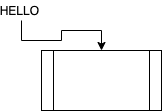

The diagram above was exported from draw.io. Its source (the exported page's mxGraphModel, read from the mxfile embedded in the PNG):
<mxGraphModel dx="658" dy="529" grid="1" gridSize="10" guides="1" tooltips="1" connect="1" arrows="1" fold="1" page="1" pageScale="1" pageWidth="827" pageHeight="1169" math="0" shadow="0">
  <root>
    <mxCell id="0" />
    <mxCell id="1" parent="0" />
    <mxCell id="3" style="edgeStyle=orthogonalEdgeStyle;rounded=0;orthogonalLoop=1;jettySize=auto;html=1;" edge="1" parent="1" source="2" target="4">
      <mxGeometry relative="1" as="geometry">
        <mxPoint x="310" y="260" as="targetPoint" />
      </mxGeometry>
    </mxCell>
    <mxCell id="2" value="HELLO&amp;nbsp;" style="text;html=1;strokeColor=none;fillColor=none;align=center;verticalAlign=middle;whiteSpace=wrap;rounded=0;" vertex="1" parent="1">
      <mxGeometry x="210" y="180" width="40" height="20" as="geometry" />
    </mxCell>
    <mxCell id="4" value="" style="shape=process;whiteSpace=wrap;html=1;backgroundOutline=1;" vertex="1" parent="1">
      <mxGeometry x="250" y="230" width="120" height="60" as="geometry" />
    </mxCell>
  </root>
</mxGraphModel>